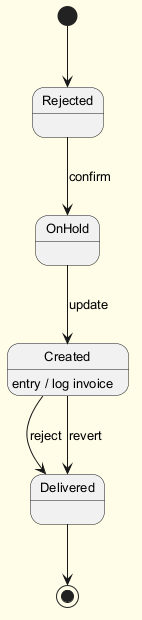

The diagram above was rendered by PlantUML. Its source (embedded in the PNG):
@startuml
skinparam backgroundColor #FFFDE7
skinparam classBackgroundColor #FFF9C4
skinparam classBorderColor #F57F17
skinparam defaultFontSize 13
[*] --> Rejected
Rejected --> OnHold : confirm
OnHold --> Created : update
Created --> Delivered : reject
Created : entry / log invoice
Created --> Delivered : revert
Delivered --> [*]
@enduml